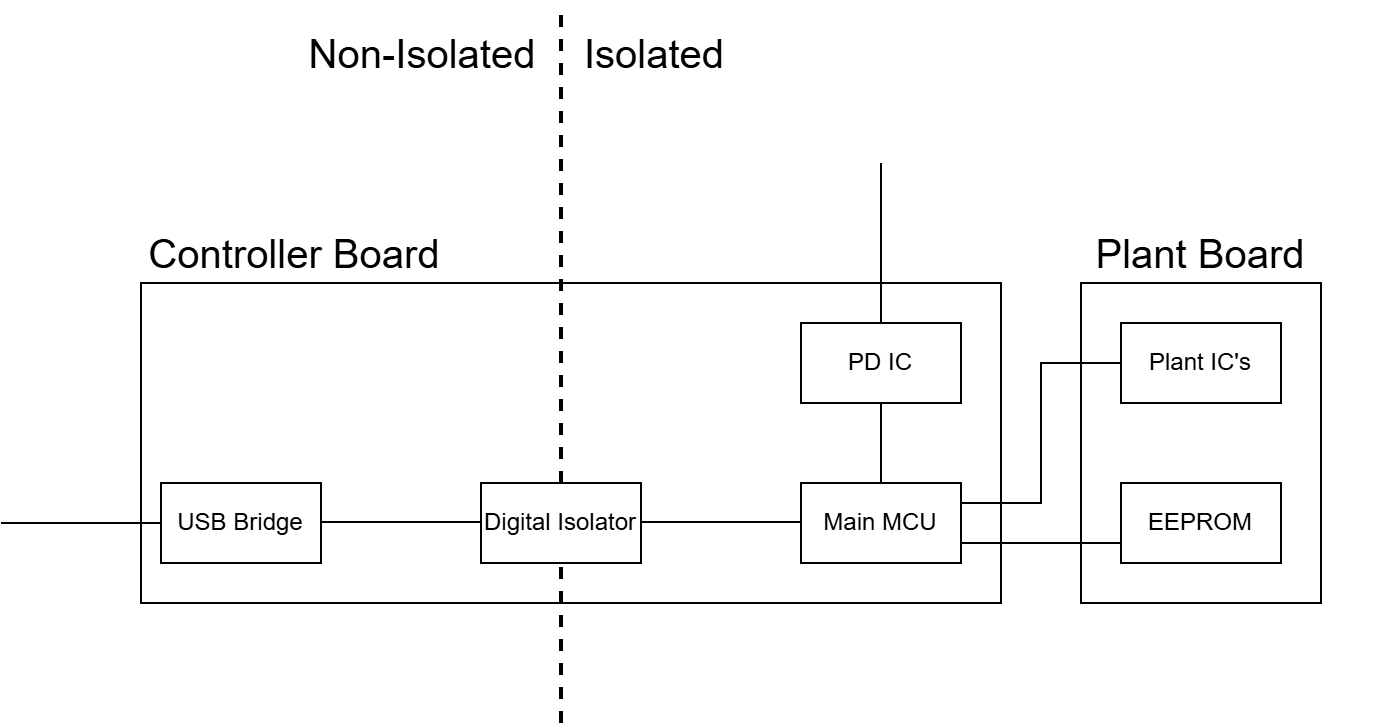

The diagram above was exported from draw.io. Its source (the exported page's mxGraphModel, read from the mxfile embedded in the PNG):
<mxGraphModel dx="1002" dy="533" grid="1" gridSize="10" guides="1" tooltips="1" connect="1" arrows="1" fold="1" page="1" pageScale="1" pageWidth="850" pageHeight="1100" math="0" shadow="0">
  <root>
    <mxCell id="0" />
    <mxCell id="1" parent="0" />
    <mxCell id="qXz03zmLSshZVL_Wh3II-10" value="" style="rounded=0;whiteSpace=wrap;html=1;" vertex="1" parent="1">
      <mxGeometry x="110" y="220" width="430" height="160" as="geometry" />
    </mxCell>
    <mxCell id="qXz03zmLSshZVL_Wh3II-1" value="Main MCU" style="rounded=0;whiteSpace=wrap;html=1;" vertex="1" parent="1">
      <mxGeometry x="440" y="320" width="80" height="40" as="geometry" />
    </mxCell>
    <mxCell id="qXz03zmLSshZVL_Wh3II-2" value="USB Bridge" style="rounded=0;whiteSpace=wrap;html=1;" vertex="1" parent="1">
      <mxGeometry x="120" y="320" width="80" height="40" as="geometry" />
    </mxCell>
    <mxCell id="qXz03zmLSshZVL_Wh3II-5" value="" style="rounded=0;whiteSpace=wrap;html=1;" vertex="1" parent="1">
      <mxGeometry x="580" y="220" width="120" height="160" as="geometry" />
    </mxCell>
    <mxCell id="qXz03zmLSshZVL_Wh3II-8" value="PD IC" style="rounded=0;whiteSpace=wrap;html=1;" vertex="1" parent="1">
      <mxGeometry x="440" y="240" width="80" height="40" as="geometry" />
    </mxCell>
    <mxCell id="qXz03zmLSshZVL_Wh3II-11" value="" style="endArrow=none;dashed=1;html=1;strokeWidth=2;rounded=0;" edge="1" parent="1">
      <mxGeometry width="50" height="50" relative="1" as="geometry">
        <mxPoint x="320" y="440" as="sourcePoint" />
        <mxPoint x="320" y="80" as="targetPoint" />
      </mxGeometry>
    </mxCell>
    <mxCell id="qXz03zmLSshZVL_Wh3II-7" value="Digital Isolator" style="rounded=0;whiteSpace=wrap;html=1;" vertex="1" parent="1">
      <mxGeometry x="280" y="320" width="80" height="40" as="geometry" />
    </mxCell>
    <mxCell id="qXz03zmLSshZVL_Wh3II-12" value="" style="endArrow=none;html=1;rounded=0;entryX=0;entryY=0.5;entryDx=0;entryDy=0;" edge="1" parent="1" target="qXz03zmLSshZVL_Wh3II-2">
      <mxGeometry width="50" height="50" relative="1" as="geometry">
        <mxPoint x="40" y="340" as="sourcePoint" />
        <mxPoint x="70" y="330" as="targetPoint" />
      </mxGeometry>
    </mxCell>
    <mxCell id="qXz03zmLSshZVL_Wh3II-14" value="" style="endArrow=none;html=1;rounded=0;entryX=0;entryY=0.5;entryDx=0;entryDy=0;" edge="1" parent="1">
      <mxGeometry width="50" height="50" relative="1" as="geometry">
        <mxPoint x="200" y="339.5" as="sourcePoint" />
        <mxPoint x="280" y="339.5" as="targetPoint" />
      </mxGeometry>
    </mxCell>
    <mxCell id="qXz03zmLSshZVL_Wh3II-15" value="" style="endArrow=none;html=1;rounded=0;entryX=0;entryY=0.5;entryDx=0;entryDy=0;" edge="1" parent="1">
      <mxGeometry width="50" height="50" relative="1" as="geometry">
        <mxPoint x="360" y="339.5" as="sourcePoint" />
        <mxPoint x="440" y="339.5" as="targetPoint" />
      </mxGeometry>
    </mxCell>
    <mxCell id="qXz03zmLSshZVL_Wh3II-16" value="" style="endArrow=none;html=1;rounded=0;entryX=0.5;entryY=1;entryDx=0;entryDy=0;exitX=0.5;exitY=0;exitDx=0;exitDy=0;" edge="1" parent="1" source="qXz03zmLSshZVL_Wh3II-1" target="qXz03zmLSshZVL_Wh3II-8">
      <mxGeometry width="50" height="50" relative="1" as="geometry">
        <mxPoint x="70" y="370" as="sourcePoint" />
        <mxPoint x="150" y="370" as="targetPoint" />
      </mxGeometry>
    </mxCell>
    <mxCell id="qXz03zmLSshZVL_Wh3II-17" value="" style="endArrow=none;html=1;rounded=0;" edge="1" parent="1" source="qXz03zmLSshZVL_Wh3II-8">
      <mxGeometry width="50" height="50" relative="1" as="geometry">
        <mxPoint x="460" y="100" as="sourcePoint" />
        <mxPoint x="480" y="160" as="targetPoint" />
      </mxGeometry>
    </mxCell>
    <mxCell id="qXz03zmLSshZVL_Wh3II-18" value="" style="endArrow=none;html=1;rounded=0;exitX=1;exitY=0.75;exitDx=0;exitDy=0;entryX=0;entryY=0.75;entryDx=0;entryDy=0;" edge="1" parent="1" source="qXz03zmLSshZVL_Wh3II-1" target="qXz03zmLSshZVL_Wh3II-23">
      <mxGeometry width="50" height="50" relative="1" as="geometry">
        <mxPoint x="550" y="300" as="sourcePoint" />
        <mxPoint x="600" y="250" as="targetPoint" />
      </mxGeometry>
    </mxCell>
    <mxCell id="qXz03zmLSshZVL_Wh3II-20" value="&lt;font style=&quot;font-size: 20px;&quot;&gt;&lt;font style=&quot;font-size: 20px;&quot;&gt;Controller B&lt;/font&gt;&lt;span style=&quot;background-color: initial;&quot;&gt;oard&lt;/span&gt;&lt;/font&gt;" style="text;html=1;align=center;verticalAlign=middle;whiteSpace=wrap;rounded=0;" vertex="1" parent="1">
      <mxGeometry x="100" y="190" width="174" height="30" as="geometry" />
    </mxCell>
    <mxCell id="qXz03zmLSshZVL_Wh3II-21" value="&lt;span style=&quot;font-size: 20px;&quot;&gt;Non-Isolated&lt;/span&gt;" style="text;html=1;align=center;verticalAlign=middle;whiteSpace=wrap;rounded=0;" vertex="1" parent="1">
      <mxGeometry x="189" y="90" width="124" height="30" as="geometry" />
    </mxCell>
    <mxCell id="qXz03zmLSshZVL_Wh3II-22" value="&lt;div&gt;&lt;span style=&quot;font-size: 20px; background-color: initial;&quot;&gt;Isolated&lt;/span&gt;&lt;br&gt;&lt;/div&gt;" style="text;html=1;align=center;verticalAlign=middle;whiteSpace=wrap;rounded=0;" vertex="1" parent="1">
      <mxGeometry x="330" y="90" width="74" height="30" as="geometry" />
    </mxCell>
    <mxCell id="qXz03zmLSshZVL_Wh3II-23" value="EEPROM" style="rounded=0;whiteSpace=wrap;html=1;" vertex="1" parent="1">
      <mxGeometry x="600" y="320" width="80" height="40" as="geometry" />
    </mxCell>
    <mxCell id="qXz03zmLSshZVL_Wh3II-24" value="Plant IC's" style="rounded=0;whiteSpace=wrap;html=1;" vertex="1" parent="1">
      <mxGeometry x="600" y="240" width="80" height="40" as="geometry" />
    </mxCell>
    <mxCell id="qXz03zmLSshZVL_Wh3II-25" value="" style="endArrow=none;html=1;rounded=0;exitX=1;exitY=0.25;exitDx=0;exitDy=0;entryX=0;entryY=0.5;entryDx=0;entryDy=0;" edge="1" parent="1" source="qXz03zmLSshZVL_Wh3II-1" target="qXz03zmLSshZVL_Wh3II-24">
      <mxGeometry width="50" height="50" relative="1" as="geometry">
        <mxPoint x="540" y="320" as="sourcePoint" />
        <mxPoint x="590" y="270" as="targetPoint" />
        <Array as="points">
          <mxPoint x="560" y="330" />
          <mxPoint x="560" y="260" />
        </Array>
      </mxGeometry>
    </mxCell>
    <mxCell id="qXz03zmLSshZVL_Wh3II-26" value="&lt;span style=&quot;font-size: 20px;&quot;&gt;Plant Board&lt;/span&gt;" style="text;html=1;align=center;verticalAlign=middle;whiteSpace=wrap;rounded=0;" vertex="1" parent="1">
      <mxGeometry x="553" y="190" width="174" height="30" as="geometry" />
    </mxCell>
  </root>
</mxGraphModel>